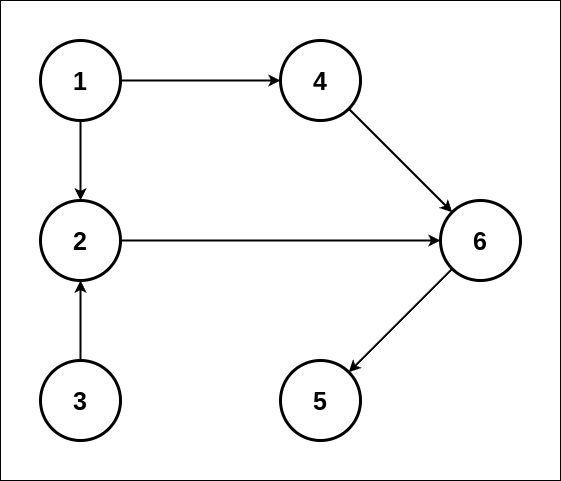

The diagram above was exported from draw.io. Its source (the exported page's mxGraphModel, read from the mxfile embedded in the PNG):
<mxGraphModel dx="1114" dy="776" grid="1" gridSize="10" guides="1" tooltips="1" connect="1" arrows="1" fold="1" page="1" pageScale="1" pageWidth="827" pageHeight="1169" math="0" shadow="0">
  <root>
    <mxCell id="0" />
    <mxCell id="1" parent="0" />
    <mxCell id="KyF89WWHTDkzAWUkVpDS-19" value="" style="rounded=0;whiteSpace=wrap;html=1;" vertex="1" parent="1">
      <mxGeometry x="80" y="80" width="560" height="480" as="geometry" />
    </mxCell>
    <mxCell id="KyF89WWHTDkzAWUkVpDS-13" style="edgeStyle=orthogonalEdgeStyle;rounded=0;orthogonalLoop=1;jettySize=auto;html=1;entryX=0;entryY=0.5;entryDx=0;entryDy=0;strokeWidth=2;" edge="1" parent="1" source="KyF89WWHTDkzAWUkVpDS-1" target="KyF89WWHTDkzAWUkVpDS-4">
      <mxGeometry relative="1" as="geometry" />
    </mxCell>
    <mxCell id="KyF89WWHTDkzAWUkVpDS-14" style="edgeStyle=orthogonalEdgeStyle;rounded=0;orthogonalLoop=1;jettySize=auto;html=1;strokeWidth=2;" edge="1" parent="1" source="KyF89WWHTDkzAWUkVpDS-1" target="KyF89WWHTDkzAWUkVpDS-11">
      <mxGeometry relative="1" as="geometry" />
    </mxCell>
    <mxCell id="KyF89WWHTDkzAWUkVpDS-1" value="1" style="ellipse;whiteSpace=wrap;html=1;aspect=fixed;fontSize=25;strokeWidth=3;fontStyle=1" vertex="1" parent="1">
      <mxGeometry x="120" y="120" width="80" height="80" as="geometry" />
    </mxCell>
    <mxCell id="KyF89WWHTDkzAWUkVpDS-15" style="edgeStyle=orthogonalEdgeStyle;rounded=0;orthogonalLoop=1;jettySize=auto;html=1;strokeWidth=2;" edge="1" parent="1" source="KyF89WWHTDkzAWUkVpDS-2" target="KyF89WWHTDkzAWUkVpDS-11">
      <mxGeometry relative="1" as="geometry" />
    </mxCell>
    <mxCell id="KyF89WWHTDkzAWUkVpDS-2" value="3" style="ellipse;whiteSpace=wrap;html=1;aspect=fixed;fontSize=25;strokeWidth=3;fontStyle=1" vertex="1" parent="1">
      <mxGeometry x="120" y="440" width="80" height="80" as="geometry" />
    </mxCell>
    <mxCell id="KyF89WWHTDkzAWUkVpDS-3" value="5" style="ellipse;whiteSpace=wrap;html=1;aspect=fixed;fontSize=25;strokeWidth=3;fontStyle=1" vertex="1" parent="1">
      <mxGeometry x="360" y="440" width="80" height="80" as="geometry" />
    </mxCell>
    <mxCell id="KyF89WWHTDkzAWUkVpDS-8" style="rounded=0;orthogonalLoop=1;jettySize=auto;html=1;strokeWidth=2;" edge="1" parent="1" source="KyF89WWHTDkzAWUkVpDS-4" target="KyF89WWHTDkzAWUkVpDS-5">
      <mxGeometry relative="1" as="geometry" />
    </mxCell>
    <mxCell id="KyF89WWHTDkzAWUkVpDS-4" value="4" style="ellipse;whiteSpace=wrap;html=1;aspect=fixed;fontSize=25;strokeWidth=3;fontStyle=1" vertex="1" parent="1">
      <mxGeometry x="360" y="120" width="80" height="80" as="geometry" />
    </mxCell>
    <mxCell id="KyF89WWHTDkzAWUkVpDS-5" value="6" style="ellipse;whiteSpace=wrap;html=1;aspect=fixed;fontSize=25;strokeWidth=3;fontStyle=1" vertex="1" parent="1">
      <mxGeometry x="520" y="280" width="80" height="80" as="geometry" />
    </mxCell>
    <mxCell id="KyF89WWHTDkzAWUkVpDS-12" style="edgeStyle=orthogonalEdgeStyle;rounded=0;orthogonalLoop=1;jettySize=auto;html=1;strokeWidth=2;" edge="1" parent="1" source="KyF89WWHTDkzAWUkVpDS-11" target="KyF89WWHTDkzAWUkVpDS-5">
      <mxGeometry relative="1" as="geometry" />
    </mxCell>
    <mxCell id="KyF89WWHTDkzAWUkVpDS-11" value="2" style="ellipse;whiteSpace=wrap;html=1;aspect=fixed;fontSize=25;strokeWidth=3;fontStyle=1" vertex="1" parent="1">
      <mxGeometry x="120" y="280" width="80" height="80" as="geometry" />
    </mxCell>
    <mxCell id="KyF89WWHTDkzAWUkVpDS-18" style="rounded=0;orthogonalLoop=1;jettySize=auto;html=1;strokeWidth=2;" edge="1" parent="1" source="KyF89WWHTDkzAWUkVpDS-5" target="KyF89WWHTDkzAWUkVpDS-3">
      <mxGeometry relative="1" as="geometry" />
    </mxCell>
  </root>
</mxGraphModel>